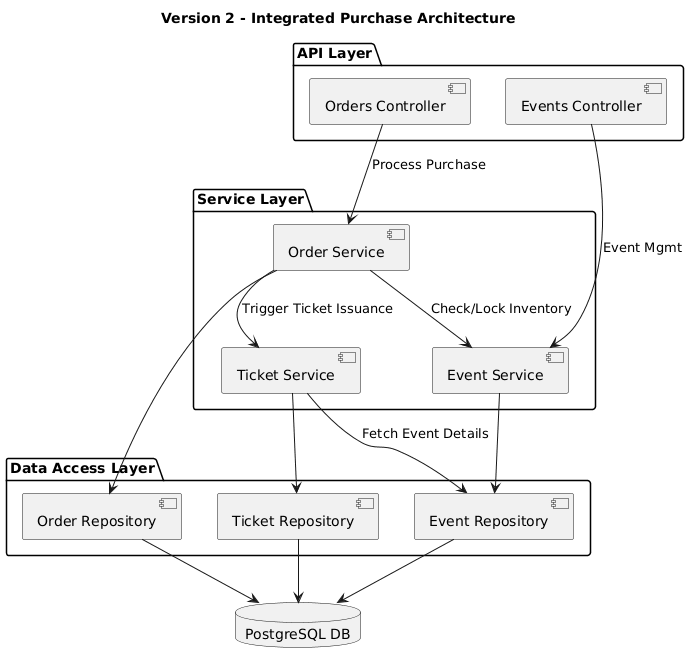

The diagram above was rendered by PlantUML. Its source (embedded in the PNG):
@startuml
allowmixing
title Version 2 - Integrated Purchase Architecture

package "API Layer" {
  component "Events Controller" as EC
  component "Orders Controller" as OC
}

package "Service Layer" {
  component "Order Service" as OS
  component "Event Service" as ES
  component "Ticket Service" as TS
}

package "Data Access Layer" {
  component "Order Repository" as OR
  component "Event Repository" as ER
  component "Ticket Repository" as TR
}

database "PostgreSQL DB" as DB

OC --> OS : "Process Purchase"
EC --> ES : "Event Mgmt"

' Cross-Service Dependencies
OS --> ES : "Check/Lock Inventory"
OS --> TS : "Trigger Ticket Issuance"

' DAL Mappings
OS --> OR
ES --> ER
TS --> TR
TS --> ER : "Fetch Event Details"

OR --> DB
ER --> DB
TR --> DB
@enduml